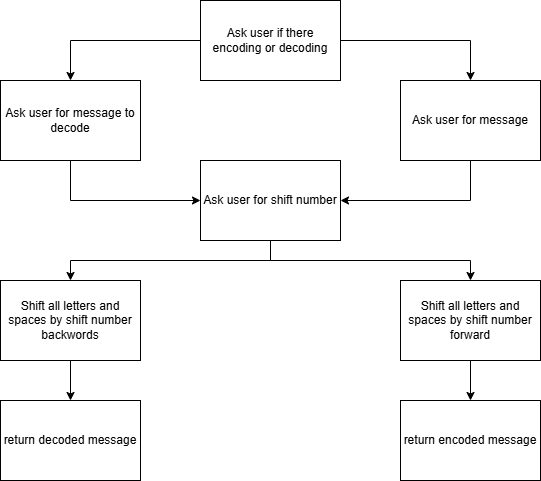

The diagram above was exported from draw.io. Its source (the exported page's mxGraphModel, read from the mxfile embedded in the PNG):
<mxGraphModel dx="1025" dy="415" grid="1" gridSize="10" guides="1" tooltips="1" connect="1" arrows="1" fold="1" page="1" pageScale="1" pageWidth="850" pageHeight="1100" math="0" shadow="0">
  <root>
    <mxCell id="0" />
    <mxCell id="1" parent="0" />
    <mxCell id="SQDpq9ZOjf4Jpf5CUJwZ-17" edge="1" parent="1" source="SQDpq9ZOjf4Jpf5CUJwZ-1" style="edgeStyle=orthogonalEdgeStyle;rounded=0;orthogonalLoop=1;jettySize=auto;html=1;entryX=0;entryY=0.5;entryDx=0;entryDy=0;" target="SQDpq9ZOjf4Jpf5CUJwZ-2" value="">
      <mxGeometry relative="1" as="geometry">
        <Array as="points">
          <mxPoint x="200" y="240" />
        </Array>
        <mxPoint x="380" y="200" as="targetPoint" />
      </mxGeometry>
    </mxCell>
    <mxCell id="SQDpq9ZOjf4Jpf5CUJwZ-1" parent="1" style="rounded=0;whiteSpace=wrap;html=1;" value="Ask user for message to decode" vertex="1">
      <mxGeometry height="80" width="140" x="130" y="120" as="geometry" />
    </mxCell>
    <mxCell id="SQDpq9ZOjf4Jpf5CUJwZ-5" edge="1" parent="1" source="SQDpq9ZOjf4Jpf5CUJwZ-2" style="edgeStyle=orthogonalEdgeStyle;rounded=0;orthogonalLoop=1;jettySize=auto;html=1;exitX=0.5;exitY=1;exitDx=0;exitDy=0;" target="SQDpq9ZOjf4Jpf5CUJwZ-4" value="">
      <mxGeometry relative="1" as="geometry">
        <mxPoint x="400" y="290" as="sourcePoint" />
      </mxGeometry>
    </mxCell>
    <mxCell id="SQDpq9ZOjf4Jpf5CUJwZ-20" edge="1" parent="1" source="SQDpq9ZOjf4Jpf5CUJwZ-2" style="edgeStyle=orthogonalEdgeStyle;rounded=0;orthogonalLoop=1;jettySize=auto;html=1;entryX=0.5;entryY=0;entryDx=0;entryDy=0;exitX=0.5;exitY=1;exitDx=0;exitDy=0;" target="SQDpq9ZOjf4Jpf5CUJwZ-19">
      <mxGeometry relative="1" as="geometry">
        <Array as="points">
          <mxPoint x="400" y="300" />
          <mxPoint x="200" y="300" />
        </Array>
      </mxGeometry>
    </mxCell>
    <mxCell id="SQDpq9ZOjf4Jpf5CUJwZ-2" parent="1" style="rounded=0;whiteSpace=wrap;html=1;" value="Ask user for shift number" vertex="1">
      <mxGeometry height="80" width="140" x="330" y="200" as="geometry" />
    </mxCell>
    <mxCell id="SQDpq9ZOjf4Jpf5CUJwZ-8" edge="1" parent="1" source="SQDpq9ZOjf4Jpf5CUJwZ-4" style="edgeStyle=orthogonalEdgeStyle;rounded=0;orthogonalLoop=1;jettySize=auto;html=1;" target="SQDpq9ZOjf4Jpf5CUJwZ-7" value="">
      <mxGeometry relative="1" as="geometry" />
    </mxCell>
    <mxCell id="SQDpq9ZOjf4Jpf5CUJwZ-4" parent="1" style="rounded=0;whiteSpace=wrap;html=1;" value="Shift all letters and spaces by shift number forward" vertex="1">
      <mxGeometry height="80" width="140" x="530" y="320" as="geometry" />
    </mxCell>
    <mxCell id="SQDpq9ZOjf4Jpf5CUJwZ-7" parent="1" style="rounded=0;whiteSpace=wrap;html=1;" value="return encoded message" vertex="1">
      <mxGeometry height="80" width="140" x="530" y="440" as="geometry" />
    </mxCell>
    <mxCell id="SQDpq9ZOjf4Jpf5CUJwZ-11" edge="1" parent="1" source="SQDpq9ZOjf4Jpf5CUJwZ-9" style="edgeStyle=orthogonalEdgeStyle;rounded=0;orthogonalLoop=1;jettySize=auto;html=1;" target="SQDpq9ZOjf4Jpf5CUJwZ-1" value="">
      <mxGeometry relative="1" as="geometry">
        <Array as="points">
          <mxPoint x="200" y="80" />
        </Array>
      </mxGeometry>
    </mxCell>
    <mxCell id="SQDpq9ZOjf4Jpf5CUJwZ-15" edge="1" parent="1" source="SQDpq9ZOjf4Jpf5CUJwZ-9" style="edgeStyle=orthogonalEdgeStyle;rounded=0;orthogonalLoop=1;jettySize=auto;html=1;entryX=0.5;entryY=0;entryDx=0;entryDy=0;" target="SQDpq9ZOjf4Jpf5CUJwZ-13">
      <mxGeometry relative="1" as="geometry" />
    </mxCell>
    <mxCell id="SQDpq9ZOjf4Jpf5CUJwZ-9" parent="1" style="rounded=0;whiteSpace=wrap;html=1;" value="Ask user if there encoding or decoding" vertex="1">
      <mxGeometry height="80" width="140" x="330" y="40" as="geometry" />
    </mxCell>
    <mxCell id="SQDpq9ZOjf4Jpf5CUJwZ-14" edge="1" parent="1" source="SQDpq9ZOjf4Jpf5CUJwZ-13" style="edgeStyle=orthogonalEdgeStyle;rounded=0;orthogonalLoop=1;jettySize=auto;html=1;exitX=0.5;exitY=1;exitDx=0;exitDy=0;" target="SQDpq9ZOjf4Jpf5CUJwZ-2" value="">
      <mxGeometry relative="1" as="geometry" />
    </mxCell>
    <mxCell id="SQDpq9ZOjf4Jpf5CUJwZ-13" parent="1" style="rounded=0;whiteSpace=wrap;html=1;" value="Ask user for message" vertex="1">
      <mxGeometry height="80" width="140" x="530" y="120" as="geometry" />
    </mxCell>
    <mxCell id="SQDpq9ZOjf4Jpf5CUJwZ-22" edge="1" parent="1" source="SQDpq9ZOjf4Jpf5CUJwZ-19" style="edgeStyle=orthogonalEdgeStyle;rounded=0;orthogonalLoop=1;jettySize=auto;html=1;entryX=0.5;entryY=0;entryDx=0;entryDy=0;" target="SQDpq9ZOjf4Jpf5CUJwZ-21">
      <mxGeometry relative="1" as="geometry" />
    </mxCell>
    <mxCell id="SQDpq9ZOjf4Jpf5CUJwZ-19" parent="1" style="rounded=0;whiteSpace=wrap;html=1;" value="Shift all letters and spaces by shift number backwords" vertex="1">
      <mxGeometry height="80" width="140" x="130" y="320" as="geometry" />
    </mxCell>
    <mxCell id="SQDpq9ZOjf4Jpf5CUJwZ-21" parent="1" style="rounded=0;whiteSpace=wrap;html=1;" value="return decoded message" vertex="1">
      <mxGeometry height="80" width="140" x="130" y="440" as="geometry" />
    </mxCell>
  </root>
</mxGraphModel>